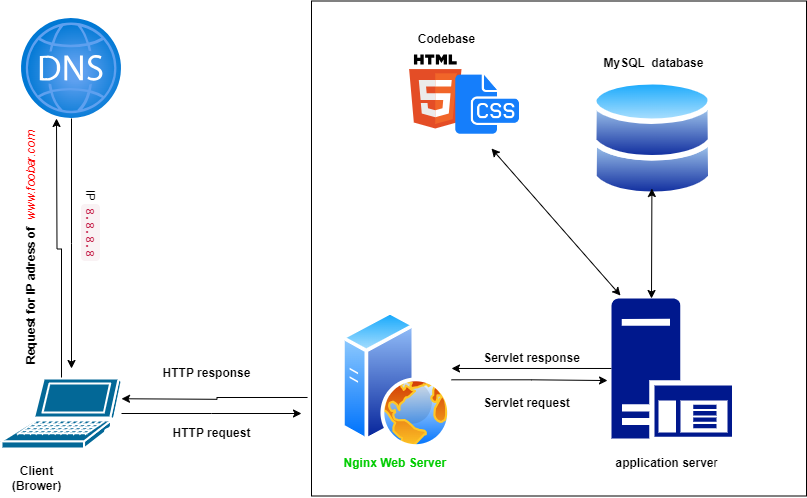

The diagram above was exported from draw.io. Its source (the exported page's mxGraphModel, read from the mxfile embedded in the PNG):
<mxGraphModel dx="1114" dy="610" grid="1" gridSize="10" guides="1" tooltips="1" connect="1" arrows="1" fold="1" page="1" pageScale="1" pageWidth="827" pageHeight="1169" math="0" shadow="0">
  <root>
    <mxCell id="0" />
    <mxCell id="1" parent="0" />
    <mxCell id="NDvcCenoShlzTyiSKErC-5" style="edgeStyle=orthogonalEdgeStyle;rounded=0;orthogonalLoop=1;jettySize=auto;html=1;" parent="1" source="Q2yCpA3NLoiWNbnqj2IO-1" edge="1">
      <mxGeometry relative="1" as="geometry">
        <mxPoint x="95" y="140" as="targetPoint" />
      </mxGeometry>
    </mxCell>
    <mxCell id="NDvcCenoShlzTyiSKErC-40" style="edgeStyle=orthogonalEdgeStyle;rounded=0;orthogonalLoop=1;jettySize=auto;html=1;" parent="1" source="Q2yCpA3NLoiWNbnqj2IO-1" edge="1">
      <mxGeometry relative="1" as="geometry">
        <mxPoint x="340" y="435" as="targetPoint" />
      </mxGeometry>
    </mxCell>
    <mxCell id="Q2yCpA3NLoiWNbnqj2IO-1" value="" style="shape=mxgraph.cisco.computers_and_peripherals.laptop;html=1;pointerEvents=1;dashed=0;fillColor=#036897;strokeColor=#ffffff;strokeWidth=2;verticalLabelPosition=bottom;verticalAlign=top;align=center;outlineConnect=0;" parent="1" vertex="1">
      <mxGeometry x="40" y="400" width="120" height="70" as="geometry" />
    </mxCell>
    <mxCell id="NDvcCenoShlzTyiSKErC-11" style="edgeStyle=orthogonalEdgeStyle;rounded=0;orthogonalLoop=1;jettySize=auto;html=1;" parent="1" source="pCuxJabERWqicjM72pq--1" edge="1">
      <mxGeometry relative="1" as="geometry">
        <mxPoint x="110" y="390" as="targetPoint" />
      </mxGeometry>
    </mxCell>
    <mxCell id="pCuxJabERWqicjM72pq--1" value="" style="image;aspect=fixed;html=1;points=[];align=center;fontSize=12;image=img/lib/azure2/networking/DNS_Zones.svg;" parent="1" vertex="1">
      <mxGeometry x="60" y="40" width="100" height="100" as="geometry" />
    </mxCell>
    <mxCell id="NDvcCenoShlzTyiSKErC-16" style="edgeStyle=orthogonalEdgeStyle;rounded=0;orthogonalLoop=1;jettySize=auto;html=1;exitX=-0.008;exitY=0.801;exitDx=0;exitDy=0;exitPerimeter=0;" parent="1" source="NDvcCenoShlzTyiSKErC-39" edge="1">
      <mxGeometry relative="1" as="geometry">
        <mxPoint x="160" y="420.25" as="targetPoint" />
        <mxPoint x="270" y="420" as="sourcePoint" />
      </mxGeometry>
    </mxCell>
    <mxCell id="NDvcCenoShlzTyiSKErC-18" style="edgeStyle=orthogonalEdgeStyle;rounded=0;orthogonalLoop=1;jettySize=auto;html=1;entryX=-0.033;entryY=0.586;entryDx=0;entryDy=0;entryPerimeter=0;" parent="1" source="pCuxJabERWqicjM72pq--14" target="pCuxJabERWqicjM72pq--15" edge="1">
      <mxGeometry relative="1" as="geometry" />
    </mxCell>
    <mxCell id="pCuxJabERWqicjM72pq--14" value="" style="image;aspect=fixed;perimeter=ellipsePerimeter;html=1;align=center;shadow=0;dashed=0;spacingTop=3;image=img/lib/active_directory/web_server.svg;" parent="1" vertex="1">
      <mxGeometry x="380" y="332.5" width="110" height="137.5" as="geometry" />
    </mxCell>
    <mxCell id="NDvcCenoShlzTyiSKErC-21" style="edgeStyle=orthogonalEdgeStyle;rounded=0;orthogonalLoop=1;jettySize=auto;html=1;entryX=1;entryY=0.418;entryDx=0;entryDy=0;entryPerimeter=0;" parent="1" source="pCuxJabERWqicjM72pq--15" target="pCuxJabERWqicjM72pq--14" edge="1">
      <mxGeometry relative="1" as="geometry" />
    </mxCell>
    <mxCell id="pCuxJabERWqicjM72pq--15" value="" style="sketch=0;aspect=fixed;pointerEvents=1;shadow=0;dashed=0;html=1;strokeColor=none;labelPosition=center;verticalLabelPosition=bottom;verticalAlign=top;align=center;fillColor=#00188D;shape=mxgraph.mscae.enterprise.application_server" parent="1" vertex="1">
      <mxGeometry x="650" y="320" width="120.4" height="140" as="geometry" />
    </mxCell>
    <mxCell id="pCuxJabERWqicjM72pq--21" value="" style="image;aspect=fixed;perimeter=ellipsePerimeter;html=1;align=center;shadow=0;dashed=0;spacingTop=3;image=img/lib/active_directory/databases.svg;" parent="1" vertex="1">
      <mxGeometry x="630" y="100" width="122.45" height="120" as="geometry" />
    </mxCell>
    <mxCell id="pCuxJabERWqicjM72pq--25" value="&lt;b&gt;&lt;font color=&quot;#00cc00&quot;&gt;Nginx Web Server&amp;nbsp;&lt;/font&gt;&lt;/b&gt;" style="text;html=1;align=center;verticalAlign=middle;resizable=0;points=[];autosize=1;strokeColor=none;fillColor=none;" parent="1" vertex="1">
      <mxGeometry x="370" y="470" width="130" height="30" as="geometry" />
    </mxCell>
    <mxCell id="pCuxJabERWqicjM72pq--26" value="&lt;b&gt;application serve&lt;/b&gt;r" style="text;html=1;align=center;verticalAlign=middle;resizable=0;points=[];autosize=1;strokeColor=none;fillColor=none;" parent="1" vertex="1">
      <mxGeometry x="640.4000000000001" y="470" width="130" height="30" as="geometry" />
    </mxCell>
    <mxCell id="pCuxJabERWqicjM72pq--27" value="&lt;b&gt;MySQL&amp;nbsp;&amp;nbsp;database&lt;/b&gt;" style="text;html=1;align=center;verticalAlign=middle;resizable=0;points=[];autosize=1;strokeColor=none;fillColor=none;" parent="1" vertex="1">
      <mxGeometry x="632.45" y="70" width="120" height="30" as="geometry" />
    </mxCell>
    <mxCell id="NDvcCenoShlzTyiSKErC-6" value="&lt;b&gt;Request for IP adress of&amp;nbsp;&amp;nbsp;&lt;/b&gt;&lt;i style=&quot;&quot;&gt;&lt;font color=&quot;#ff0000&quot;&gt;www.foobar.com&lt;/font&gt;&lt;/i&gt;" style="text;html=1;align=center;verticalAlign=middle;resizable=0;points=[];autosize=1;strokeColor=none;fillColor=none;rotation=270;" parent="1" vertex="1">
      <mxGeometry x="-60" y="255" width="260" height="30" as="geometry" />
    </mxCell>
    <mxCell id="NDvcCenoShlzTyiSKErC-9" value="&amp;nbsp;IP&amp;nbsp;&lt;code style=&quot;box-sizing: border-box; font-family: Menlo, Monaco, Consolas, &amp;quot;Courier New&amp;quot;, monospace; font-size: 12.6px; padding: 2px 4px; color: rgb(199, 37, 78); background-color: rgb(249, 242, 244); border-radius: 4px; text-align: left;&quot;&gt;8.8.8.8&lt;/code&gt;" style="text;html=1;align=center;verticalAlign=middle;resizable=0;points=[];autosize=1;strokeColor=none;fillColor=none;rotation=90;" parent="1" vertex="1">
      <mxGeometry x="80" y="230" width="100" height="30" as="geometry" />
    </mxCell>
    <mxCell id="NDvcCenoShlzTyiSKErC-14" value="&lt;b&gt;Client&lt;br&gt;(Brower)&lt;/b&gt;" style="text;html=1;align=center;verticalAlign=middle;resizable=0;points=[];autosize=1;strokeColor=none;fillColor=none;" parent="1" vertex="1">
      <mxGeometry x="40" y="480" width="70" height="40" as="geometry" />
    </mxCell>
    <mxCell id="NDvcCenoShlzTyiSKErC-15" value="&lt;b&gt;HTTP request&lt;/b&gt;" style="text;html=1;align=center;verticalAlign=middle;resizable=0;points=[];autosize=1;strokeColor=none;fillColor=none;" parent="1" vertex="1">
      <mxGeometry x="200" y="440" width="100" height="30" as="geometry" />
    </mxCell>
    <mxCell id="NDvcCenoShlzTyiSKErC-17" value="&lt;b style=&quot;border-color: var(--border-color);&quot;&gt;HTTP response&lt;/b&gt;" style="text;html=1;align=center;verticalAlign=middle;resizable=0;points=[];autosize=1;strokeColor=none;fillColor=none;" parent="1" vertex="1">
      <mxGeometry x="190" y="380" width="110" height="30" as="geometry" />
    </mxCell>
    <mxCell id="NDvcCenoShlzTyiSKErC-19" value="&lt;b&gt;Servlet request&lt;/b&gt;" style="text;html=1;align=center;verticalAlign=middle;resizable=0;points=[];autosize=1;strokeColor=none;fillColor=none;" parent="1" vertex="1">
      <mxGeometry x="510" y="410" width="110" height="30" as="geometry" />
    </mxCell>
    <mxCell id="NDvcCenoShlzTyiSKErC-22" value="&lt;b&gt;Servlet response&lt;/b&gt;" style="text;html=1;align=center;verticalAlign=middle;resizable=0;points=[];autosize=1;strokeColor=none;fillColor=none;" parent="1" vertex="1">
      <mxGeometry x="510" y="365" width="120" height="30" as="geometry" />
    </mxCell>
    <mxCell id="NDvcCenoShlzTyiSKErC-29" value="" style="endArrow=classic;startArrow=classic;html=1;rounded=0;" parent="1" edge="1">
      <mxGeometry width="50" height="50" relative="1" as="geometry">
        <mxPoint x="690" y="320" as="sourcePoint" />
        <mxPoint x="690.4" y="210" as="targetPoint" />
      </mxGeometry>
    </mxCell>
    <mxCell id="NDvcCenoShlzTyiSKErC-32" value="" style="dashed=0;outlineConnect=0;html=1;align=center;labelPosition=center;verticalLabelPosition=bottom;verticalAlign=top;shape=mxgraph.weblogos.html5" parent="1" vertex="1">
      <mxGeometry x="447.6" y="76" width="52.400000000000006" height="74" as="geometry" />
    </mxCell>
    <mxCell id="NDvcCenoShlzTyiSKErC-34" value="" style="shape=image;html=1;verticalAlign=top;verticalLabelPosition=bottom;labelBackgroundColor=#ffffff;imageAspect=0;aspect=fixed;image=https://cdn1.iconfinder.com/data/icons/hawcons/32/700035-icon-77-document-file-css-128.png;" parent="1" vertex="1">
      <mxGeometry x="490" y="90" width="70" height="70" as="geometry" />
    </mxCell>
    <mxCell id="NDvcCenoShlzTyiSKErC-37" value="" style="endArrow=classic;startArrow=classic;html=1;rounded=0;exitX=0.075;exitY=-0.021;exitDx=0;exitDy=0;exitPerimeter=0;" parent="1" source="pCuxJabERWqicjM72pq--15" edge="1">
      <mxGeometry width="50" height="50" relative="1" as="geometry">
        <mxPoint x="390" y="280" as="sourcePoint" />
        <mxPoint x="530" y="170" as="targetPoint" />
      </mxGeometry>
    </mxCell>
    <mxCell id="NDvcCenoShlzTyiSKErC-38" value="&lt;b&gt;Codebase&lt;/b&gt;" style="text;html=1;align=center;verticalAlign=middle;resizable=0;points=[];autosize=1;strokeColor=none;fillColor=none;" parent="1" vertex="1">
      <mxGeometry x="445" y="46" width="80" height="30" as="geometry" />
    </mxCell>
    <mxCell id="NDvcCenoShlzTyiSKErC-39" value="" style="whiteSpace=wrap;html=1;aspect=fixed;fillColor=none;" parent="1" vertex="1">
      <mxGeometry x="350" y="22.5" width="495" height="495" as="geometry" />
    </mxCell>
  </root>
</mxGraphModel>